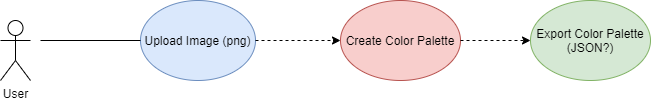

The diagram above was exported from draw.io. Its source (the exported page's mxGraphModel, read from the mxfile embedded in the PNG):
<mxGraphModel dx="868" dy="482" grid="1" gridSize="10" guides="1" tooltips="1" connect="1" arrows="1" fold="1" page="1" pageScale="1" pageWidth="850" pageHeight="1100" math="0" shadow="0">
  <root>
    <mxCell id="0" />
    <mxCell id="1" parent="0" />
    <mxCell id="nG3bbs3jLvUqtoxS8wHP-1" value="User" style="shape=umlActor;verticalLabelPosition=bottom;verticalAlign=top;html=1;outlineConnect=0;" parent="1" vertex="1">
      <mxGeometry x="240" y="170" width="30" height="60" as="geometry" />
    </mxCell>
    <mxCell id="nG3bbs3jLvUqtoxS8wHP-4" value="Upload Image (png)" style="ellipse;whiteSpace=wrap;html=1;fillColor=#dae8fc;strokeColor=#6c8ebf;" parent="1" vertex="1">
      <mxGeometry x="380" y="150" width="115" height="80" as="geometry" />
    </mxCell>
    <mxCell id="nG3bbs3jLvUqtoxS8wHP-5" value="Create Color Palette" style="ellipse;whiteSpace=wrap;html=1;fillColor=#f8cecc;strokeColor=#b85450;" parent="1" vertex="1">
      <mxGeometry x="580" y="150" width="120" height="80" as="geometry" />
    </mxCell>
    <mxCell id="nG3bbs3jLvUqtoxS8wHP-6" value="" style="endArrow=none;html=1;exitX=0;exitY=0.5;exitDx=0;exitDy=0;" parent="1" source="nG3bbs3jLvUqtoxS8wHP-4" edge="1">
      <mxGeometry width="50" height="50" relative="1" as="geometry">
        <mxPoint x="490" y="120" as="sourcePoint" />
        <mxPoint x="280" y="190" as="targetPoint" />
      </mxGeometry>
    </mxCell>
    <mxCell id="nG3bbs3jLvUqtoxS8wHP-8" value="" style="endArrow=classic;html=1;exitX=1;exitY=0.5;exitDx=0;exitDy=0;entryX=0;entryY=0.5;entryDx=0;entryDy=0;dashed=1;" parent="1" source="nG3bbs3jLvUqtoxS8wHP-4" target="nG3bbs3jLvUqtoxS8wHP-5" edge="1">
      <mxGeometry width="50" height="50" relative="1" as="geometry">
        <mxPoint x="490" y="120" as="sourcePoint" />
        <mxPoint x="540" y="70" as="targetPoint" />
      </mxGeometry>
    </mxCell>
    <mxCell id="nG3bbs3jLvUqtoxS8wHP-9" value="Export Color Palette&lt;br&gt;(JSON?)" style="ellipse;whiteSpace=wrap;html=1;fillColor=#d5e8d4;strokeColor=#82b366;" parent="1" vertex="1">
      <mxGeometry x="770" y="150" width="120" height="80" as="geometry" />
    </mxCell>
    <mxCell id="nG3bbs3jLvUqtoxS8wHP-10" value="" style="endArrow=classic;html=1;exitX=1;exitY=0.5;exitDx=0;exitDy=0;entryX=0;entryY=0.5;entryDx=0;entryDy=0;dashed=1;" parent="1" source="nG3bbs3jLvUqtoxS8wHP-5" target="nG3bbs3jLvUqtoxS8wHP-9" edge="1">
      <mxGeometry width="50" height="50" relative="1" as="geometry">
        <mxPoint x="485" y="110" as="sourcePoint" />
        <mxPoint x="560" y="110" as="targetPoint" />
      </mxGeometry>
    </mxCell>
  </root>
</mxGraphModel>